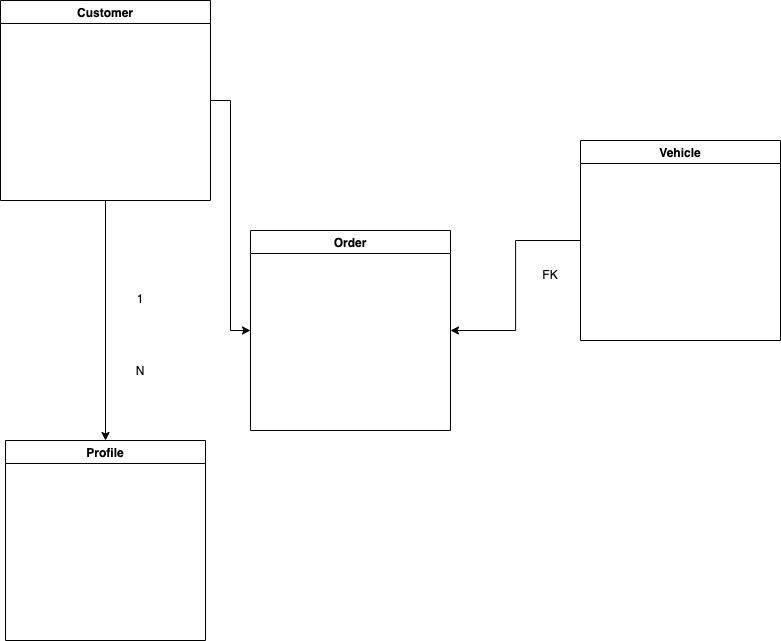

The diagram above was exported from draw.io. Its source (the exported page's mxGraphModel, read from the mxfile embedded in the PNG):
<mxGraphModel dx="1720" dy="1116" grid="1" gridSize="10" guides="1" tooltips="1" connect="1" arrows="1" fold="1" page="1" pageScale="1" pageWidth="827" pageHeight="1169" math="0" shadow="0">
  <root>
    <mxCell id="0" />
    <mxCell id="1" parent="0" />
    <mxCell id="bfwoveX0MsXnjXDS2hBe-3" style="edgeStyle=orthogonalEdgeStyle;rounded=0;orthogonalLoop=1;jettySize=auto;html=1;exitX=0.5;exitY=1;exitDx=0;exitDy=0;entryX=0.5;entryY=0;entryDx=0;entryDy=0;" parent="1" source="bfwoveX0MsXnjXDS2hBe-1" target="bfwoveX0MsXnjXDS2hBe-2" edge="1">
      <mxGeometry relative="1" as="geometry" />
    </mxCell>
    <mxCell id="bfwoveX0MsXnjXDS2hBe-4" style="edgeStyle=orthogonalEdgeStyle;rounded=0;orthogonalLoop=1;jettySize=auto;html=1;entryX=0;entryY=0.5;entryDx=0;entryDy=0;" parent="1" source="bfwoveX0MsXnjXDS2hBe-1" target="bfwoveX0MsXnjXDS2hBe-5" edge="1">
      <mxGeometry relative="1" as="geometry">
        <mxPoint x="250" y="560" as="targetPoint" />
      </mxGeometry>
    </mxCell>
    <mxCell id="bfwoveX0MsXnjXDS2hBe-1" value="Customer" style="swimlane;" parent="1" vertex="1">
      <mxGeometry x="20" y="90" width="210" height="200" as="geometry" />
    </mxCell>
    <mxCell id="bfwoveX0MsXnjXDS2hBe-2" value="Profile" style="swimlane;" parent="1" vertex="1">
      <mxGeometry x="25" y="530" width="200" height="200" as="geometry" />
    </mxCell>
    <mxCell id="bfwoveX0MsXnjXDS2hBe-5" value="Order" style="swimlane;" parent="1" vertex="1">
      <mxGeometry x="270" y="320" width="200" height="200" as="geometry" />
    </mxCell>
    <mxCell id="bfwoveX0MsXnjXDS2hBe-9" style="edgeStyle=orthogonalEdgeStyle;rounded=0;orthogonalLoop=1;jettySize=auto;html=1;entryX=1;entryY=0.5;entryDx=0;entryDy=0;" parent="1" source="bfwoveX0MsXnjXDS2hBe-8" edge="1" target="bfwoveX0MsXnjXDS2hBe-5">
      <mxGeometry relative="1" as="geometry">
        <mxPoint x="530" y="440" as="targetPoint" />
      </mxGeometry>
    </mxCell>
    <mxCell id="bfwoveX0MsXnjXDS2hBe-8" value="Vehicle" style="swimlane;" parent="1" vertex="1">
      <mxGeometry x="600" y="230" width="200" height="200" as="geometry" />
    </mxCell>
    <mxCell id="bfwoveX0MsXnjXDS2hBe-15" value="FK" style="text;html=1;strokeColor=none;fillColor=none;align=center;verticalAlign=middle;whiteSpace=wrap;rounded=0;" parent="1" vertex="1">
      <mxGeometry x="540" y="350" width="60" height="30" as="geometry" />
    </mxCell>
    <mxCell id="bfwoveX0MsXnjXDS2hBe-17" value="1 &lt;br&gt;&lt;br&gt;&lt;br&gt;&lt;br&gt;&lt;br&gt;N" style="text;html=1;strokeColor=none;fillColor=none;align=center;verticalAlign=middle;whiteSpace=wrap;rounded=0;" parent="1" vertex="1">
      <mxGeometry x="140" y="410" width="40" height="30" as="geometry" />
    </mxCell>
  </root>
</mxGraphModel>